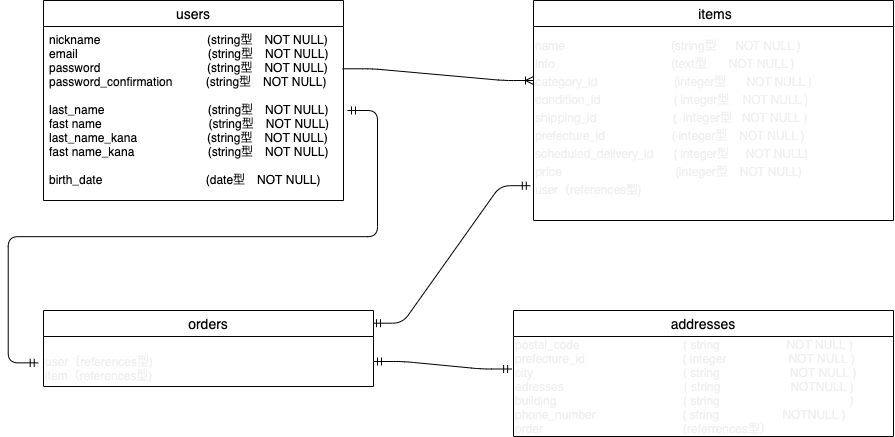

The diagram above was exported from draw.io. Its source (the exported page's mxGraphModel, read from the mxfile embedded in the PNG):
<mxGraphModel dx="1871" dy="492" grid="1" gridSize="10" guides="1" tooltips="1" connect="1" arrows="1" fold="1" page="1" pageScale="1" pageWidth="827" pageHeight="1169" background="none" math="0" shadow="0">
  <root>
    <mxCell id="0" />
    <mxCell id="1" parent="0" />
    <mxCell id="2" value="users" style="swimlane;fontStyle=0;childLayout=stackLayout;horizontal=1;startSize=26;horizontalStack=0;resizeParent=1;resizeParentMax=0;resizeLast=0;collapsible=1;marginBottom=0;align=center;fontSize=14;" parent="1" vertex="1">
      <mxGeometry width="300" height="200" as="geometry" />
    </mxCell>
    <mxCell id="4" value="nickname                                (string型　NOT NULL)&#10;email                                       (string型　NOT NULL)&#10;password                                (string型　NOT NULL)&#10;password_confirmation          (string型　NOT NULL)&#10;&#10;last_name                               (string型　NOT NULL)&#10;fast name                                (string型　NOT NULL)&#10;last_name_kana                     (string型　NOT NULL)&#10;fast name_kana                      (string型　NOT NULL)&#10;&#10;birth_date                               (date型　NOT NULL)&#10;" style="text;strokeColor=none;fillColor=none;spacingLeft=4;spacingRight=4;overflow=hidden;rotatable=0;points=[[0,0.5],[1,0.5]];portConstraint=eastwest;fontSize=12;" parent="2" vertex="1">
      <mxGeometry y="26" width="300" height="174" as="geometry" />
    </mxCell>
    <mxCell id="18" value=" items" style="swimlane;fontStyle=0;childLayout=stackLayout;horizontal=1;startSize=26;horizontalStack=0;resizeParent=1;resizeParentMax=0;resizeLast=0;collapsible=1;marginBottom=0;align=center;fontSize=14;" parent="1" vertex="1">
      <mxGeometry x="490" width="360" height="220" as="geometry" />
    </mxCell>
    <mxCell id="98" value="" style="edgeStyle=entityRelationEdgeStyle;fontSize=12;html=1;endArrow=ERoneToMany;exitX=0.997;exitY=0.243;exitDx=0;exitDy=0;exitPerimeter=0;" parent="1" source="4" edge="1">
      <mxGeometry width="100" height="100" relative="1" as="geometry">
        <mxPoint x="320" y="100" as="sourcePoint" />
        <mxPoint x="490" y="80" as="targetPoint" />
      </mxGeometry>
    </mxCell>
    <mxCell id="101" value="" style="edgeStyle=entityRelationEdgeStyle;fontSize=12;html=1;endArrow=ERmandOne;startArrow=ERmandOne;entryX=-0.005;entryY=0.325;entryDx=0;entryDy=0;entryPerimeter=0;" parent="1" source="92" target="94" edge="1">
      <mxGeometry width="100" height="100" relative="1" as="geometry">
        <mxPoint x="340" y="300" as="sourcePoint" />
        <mxPoint x="440" y="200" as="targetPoint" />
      </mxGeometry>
    </mxCell>
    <mxCell id="103" value="" style="edgeStyle=entityRelationEdgeStyle;fontSize=12;html=1;endArrow=ERmandOne;startArrow=ERmandOne;entryX=-0.011;entryY=0.907;entryDx=0;entryDy=0;entryPerimeter=0;exitX=0.997;exitY=0.167;exitDx=0;exitDy=0;exitPerimeter=0;" parent="1" source="14" target="90" edge="1">
      <mxGeometry width="100" height="100" relative="1" as="geometry">
        <mxPoint x="350" y="320" as="sourcePoint" />
        <mxPoint x="450" y="220" as="targetPoint" />
      </mxGeometry>
    </mxCell>
    <mxCell id="104" value="" style="edgeStyle=entityRelationEdgeStyle;fontSize=12;html=1;endArrow=ERmandOne;startArrow=ERmandOne;entryX=-0.016;entryY=0.527;entryDx=0;entryDy=0;entryPerimeter=0;" parent="1" edge="1" target="92">
      <mxGeometry width="100" height="100" relative="1" as="geometry">
        <mxPoint x="304" y="110" as="sourcePoint" />
        <mxPoint y="410" as="targetPoint" />
      </mxGeometry>
    </mxCell>
    <mxCell id="90" value="&lt;p class=&quot;p1&quot; style=&quot;margin: 0px ; font-stretch: normal ; line-height: normal ; font-family: &amp;#34;helvetica neue&amp;#34;&quot;&gt;&lt;span&gt;name&lt;/span&gt;&lt;span class=&quot;Apple-converted-space&quot;&gt;&amp;nbsp; &amp;nbsp; &amp;nbsp; &amp;nbsp; &amp;nbsp; &amp;nbsp; &amp;nbsp; &amp;nbsp; &amp;nbsp; &amp;nbsp; &amp;nbsp; &amp;nbsp; &amp;nbsp; &amp;nbsp; &amp;nbsp; &amp;nbsp;&amp;nbsp;&lt;/span&gt;&lt;span&gt;(string型　&amp;nbsp; NOT NULL )&lt;/span&gt;&lt;br&gt;&lt;/p&gt;&lt;p class=&quot;p1&quot; style=&quot;margin: 0px ; font-stretch: normal ; line-height: normal ; font-family: &amp;#34;helvetica neue&amp;#34;&quot;&gt;info &lt;span class=&quot;Apple-converted-space&quot;&gt;&amp;nbsp; &amp;nbsp; &amp;nbsp; &amp;nbsp; &amp;nbsp; &amp;nbsp; &amp;nbsp; &amp;nbsp; &amp;nbsp; &amp;nbsp; &amp;nbsp; &amp;nbsp; &amp;nbsp; &amp;nbsp; &amp;nbsp; &amp;nbsp; &amp;nbsp;&amp;nbsp;&lt;/span&gt;(text型&amp;nbsp; &amp;nbsp;　NOT NULL )&lt;/p&gt;&lt;p class=&quot;p2&quot; style=&quot;margin: 0px ; font-stretch: normal ; line-height: normal ; font-family: &amp;#34;helvetica neue&amp;#34; ; min-height: 14px&quot;&gt;&lt;span&gt;category&lt;/span&gt;&lt;span class=&quot;Apple-converted-space&quot;&gt;_id&amp;nbsp; &amp;nbsp; &amp;nbsp; &amp;nbsp; &amp;nbsp; &amp;nbsp; &amp;nbsp; &amp;nbsp; &amp;nbsp; &amp;nbsp; &amp;nbsp; &amp;nbsp;&lt;/span&gt;&lt;span&gt;(integer型&amp;nbsp; &amp;nbsp; &amp;nbsp;&amp;nbsp;&lt;/span&gt;&lt;span&gt;NOT NULL )&lt;/span&gt;&lt;/p&gt;&lt;p class=&quot;p1&quot; style=&quot;margin: 0px ; font-stretch: normal ; line-height: normal ; font-family: &amp;#34;helvetica neue&amp;#34;&quot;&gt;condition_id&amp;nbsp;&lt;span class=&quot;Apple-converted-space&quot;&gt;&amp;nbsp; &amp;nbsp; &amp;nbsp; &amp;nbsp; &amp;nbsp; &amp;nbsp; &amp;nbsp; &amp;nbsp; &amp;nbsp; &amp;nbsp; &amp;nbsp;&lt;/span&gt;( integer型&amp;nbsp; &amp;nbsp; NOT NULL )&lt;/p&gt;&lt;p class=&quot;p1&quot; style=&quot;margin: 0px ; font-stretch: normal ; line-height: normal ; font-family: &amp;#34;helvetica neue&amp;#34;&quot;&gt;shipping_id&lt;span class=&quot;Apple-converted-space&quot;&gt;&amp;nbsp; &amp;nbsp; &amp;nbsp; &amp;nbsp; &amp;nbsp; &amp;nbsp; &amp;nbsp; &amp;nbsp; &amp;nbsp; &amp;nbsp; &amp;nbsp; &amp;nbsp;&lt;/span&gt;(&amp;nbsp; integer型&amp;nbsp; &amp;nbsp;NOT NULL )&lt;/p&gt;&lt;p class=&quot;p1&quot; style=&quot;margin: 0px ; font-stretch: normal ; line-height: normal ; font-family: &amp;#34;helvetica neue&amp;#34;&quot;&gt;prefecture_id&amp;nbsp;&lt;span class=&quot;Apple-converted-space&quot;&gt;&amp;nbsp; &amp;nbsp; &amp;nbsp; &amp;nbsp; &amp;nbsp; &amp;nbsp; &amp;nbsp; &amp;nbsp; &amp;nbsp; &amp;nbsp;&lt;/span&gt;( integer型　NOT NULL )&lt;/p&gt;&lt;p class=&quot;p1&quot; style=&quot;margin: 0px ; font-stretch: normal ; line-height: normal ; font-family: &amp;#34;helvetica neue&amp;#34;&quot;&gt;scheduled_delivery_id&amp;nbsp;&lt;span class=&quot;Apple-converted-space&quot;&gt;&amp;nbsp; &amp;nbsp; &amp;nbsp;&lt;/span&gt;( integer型&amp;nbsp; &amp;nbsp; &amp;nbsp;NOT NULL)&lt;/p&gt;&lt;p class=&quot;p1&quot; style=&quot;margin: 0px ; font-stretch: normal ; line-height: normal ; font-family: &amp;#34;helvetica neue&amp;#34;&quot;&gt;price&amp;nbsp; &amp;nbsp; &amp;nbsp; &amp;nbsp; &amp;nbsp; &amp;nbsp; &amp;nbsp; &amp;nbsp; &amp;nbsp; &amp;nbsp; &amp;nbsp; &amp;nbsp; &amp;nbsp; 　　 (integer型　NOT NULL)&lt;/p&gt;&lt;p class=&quot;p1&quot; style=&quot;margin: 0px ; font-stretch: normal ; line-height: normal ; font-family: &amp;#34;helvetica neue&amp;#34;&quot;&gt;&lt;span&gt;user&lt;/span&gt;&lt;span class=&quot;s2&quot; style=&quot;font-stretch: normal ; line-height: normal ; font-family: &amp;#34;hiragino sans&amp;#34;&quot;&gt;（&lt;/span&gt;&lt;span&gt;references&lt;/span&gt;&lt;span class=&quot;s2&quot; style=&quot;font-stretch: normal ; line-height: normal ; font-family: &amp;#34;hiragino sans&amp;#34;&quot;&gt;型&lt;/span&gt;&lt;span&gt;)&lt;/span&gt;&lt;/p&gt;" style="text;html=1;align=left;verticalAlign=middle;resizable=0;points=[];autosize=1;fontColor=#F0F0F0;" parent="1" vertex="1">
      <mxGeometry x="490" y="31" width="290" height="170" as="geometry" />
    </mxCell>
    <mxCell id="22" value="addresses" style="swimlane;fontStyle=0;childLayout=stackLayout;horizontal=1;startSize=26;horizontalStack=0;resizeParent=1;resizeParentMax=0;resizeLast=0;collapsible=1;marginBottom=0;align=center;fontSize=14;" parent="1" vertex="1">
      <mxGeometry x="470" y="310" width="380" height="126" as="geometry" />
    </mxCell>
    <mxCell id="94" value="&lt;div&gt;postal_code&amp;nbsp; &amp;nbsp; &amp;nbsp; &amp;nbsp; &amp;nbsp; &amp;nbsp; &amp;nbsp; &amp;nbsp; &amp;nbsp; &amp;nbsp; &amp;nbsp; &amp;nbsp; &amp;nbsp; &amp;nbsp; &amp;nbsp; &amp;nbsp;( string&amp;nbsp; &amp;nbsp; &amp;nbsp; &amp;nbsp; &amp;nbsp; &amp;nbsp; &amp;nbsp; &amp;nbsp; &amp;nbsp; &amp;nbsp; NOT NULL )&lt;br&gt;&lt;/div&gt;&lt;div&gt;&lt;span&gt;prefecture_id　　　　　　　&amp;nbsp; &amp;nbsp; ( integer&amp;nbsp; &amp;nbsp; &amp;nbsp; &amp;nbsp; &amp;nbsp;　&amp;nbsp; &amp;nbsp; &amp;nbsp; NOT NULL )&lt;/span&gt;&lt;br&gt;&lt;/div&gt;&lt;div&gt;&lt;span&gt;city&amp;nbsp; &amp;nbsp; &amp;nbsp; &amp;nbsp; &amp;nbsp; &amp;nbsp; &amp;nbsp; &amp;nbsp; &amp;nbsp; &amp;nbsp; &amp;nbsp; &amp;nbsp; &amp;nbsp; &amp;nbsp; &amp;nbsp; &amp;nbsp; &amp;nbsp; &amp;nbsp; &amp;nbsp; &amp;nbsp; &amp;nbsp; &amp;nbsp; &amp;nbsp;( string&amp;nbsp; &amp;nbsp; &amp;nbsp; &amp;nbsp; &amp;nbsp; &amp;nbsp; &amp;nbsp; &amp;nbsp; &amp;nbsp; &amp;nbsp; &amp;nbsp;NOT NULL )&lt;/span&gt;&lt;br&gt;&lt;/div&gt;&lt;div&gt;adresses&amp;nbsp; &amp;nbsp; &amp;nbsp; &amp;nbsp; &amp;nbsp; &amp;nbsp; &amp;nbsp; &amp;nbsp; &amp;nbsp; &amp;nbsp; &amp;nbsp; &amp;nbsp; &amp;nbsp; &amp;nbsp; &amp;nbsp; &amp;nbsp; &amp;nbsp; &amp;nbsp; ( string&amp;nbsp; &amp;nbsp; &amp;nbsp; &amp;nbsp; &amp;nbsp; &amp;nbsp; &amp;nbsp; &amp;nbsp; &amp;nbsp; &amp;nbsp; &amp;nbsp;NOTNULL )&amp;nbsp;&lt;/div&gt;&lt;div&gt;building&amp;nbsp; &amp;nbsp; &amp;nbsp; &amp;nbsp; &amp;nbsp; &amp;nbsp; &amp;nbsp; &amp;nbsp; &amp;nbsp; &amp;nbsp; &amp;nbsp; &amp;nbsp; &amp;nbsp; &amp;nbsp; &amp;nbsp; &amp;nbsp; &amp;nbsp; &amp;nbsp; &amp;nbsp; ( string&amp;nbsp; &amp;nbsp; &amp;nbsp; &amp;nbsp; &amp;nbsp; &amp;nbsp; &amp;nbsp; &amp;nbsp; 　　　　&amp;nbsp; &amp;nbsp; 　 )&amp;nbsp;&lt;br&gt;&lt;/div&gt;&lt;div&gt;phone_number&amp;nbsp; &amp;nbsp; &amp;nbsp; &amp;nbsp; &amp;nbsp; &amp;nbsp; &amp;nbsp; &amp;nbsp; &amp;nbsp; &amp;nbsp; &amp;nbsp; &amp;nbsp; &amp;nbsp; ( string&amp;nbsp; &amp;nbsp; &amp;nbsp; &amp;nbsp; &amp;nbsp; &amp;nbsp; &amp;nbsp; &amp;nbsp; &amp;nbsp; &amp;nbsp;NOTNULL )&lt;/div&gt;&lt;div&gt;order&amp;nbsp; &amp;nbsp; &amp;nbsp; 　　　　　　　　　　(referrences型）&lt;/div&gt;" style="text;html=1;align=left;verticalAlign=middle;resizable=0;points=[];autosize=1;fontColor=#F0F0F0;" parent="22" vertex="1">
      <mxGeometry y="26" width="380" height="100" as="geometry" />
    </mxCell>
    <mxCell id="14" value="orders" style="swimlane;fontStyle=0;childLayout=stackLayout;horizontal=1;startSize=26;horizontalStack=0;resizeParent=1;resizeParentMax=0;resizeLast=0;collapsible=1;marginBottom=0;align=center;fontSize=14;" parent="1" vertex="1">
      <mxGeometry y="310" width="330" height="76" as="geometry" />
    </mxCell>
    <mxCell id="92" value="&lt;div&gt;&lt;br&gt;&lt;/div&gt;&lt;div&gt;user（references型)&lt;/div&gt;&lt;div&gt;item（references型)&lt;/div&gt;" style="text;html=1;align=left;verticalAlign=middle;resizable=0;points=[];autosize=1;fontColor=#F0F0F0;" parent="14" vertex="1">
      <mxGeometry y="26" width="330" height="50" as="geometry" />
    </mxCell>
  </root>
</mxGraphModel>